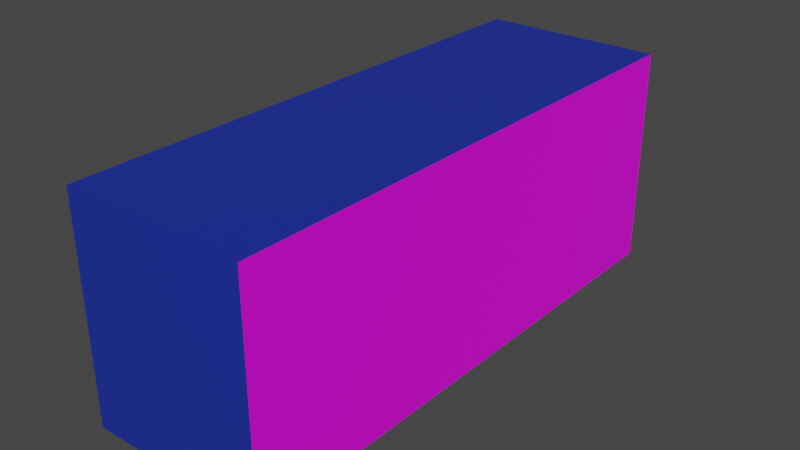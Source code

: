 # Source: sariwangi.blend  (saved by Blender 3.5.10; exported with 4.5.12 LTS)
import bpy
from mathutils import Matrix  # noqa: F401  (used for matrix-valued properties, if any)

bpy.ops.wm.read_factory_settings(use_empty=True)
scene = bpy.context.scene
scene.name = 'Scene'

# ---- collections
col_collection = bpy.data.collections.new('Collection'); scene.collection.children.link(col_collection)

# ---- images (referenced by path relative to the original .blend; pixels are not part of the script)
import os
ASSET_DIR = os.environ.get("B2B_ASSET_DIR", "")  # directory of the original .blend (textures are referenced by path, not embedded)
HERE = os.path.dirname(os.path.abspath(__file__))  # packed textures are extracted next to this script under _unpacked/

def load_image(name, relpath, width, height, colorspace="sRGB"):
    """Load a texture the original file referenced (path relative to the .blend, or extracted next to this script)."""
    p = next((c for c in (os.path.join(HERE, relpath), os.path.join(ASSET_DIR, relpath)) if relpath and os.path.exists(c)), "")
    if p:
        img = bpy.data.images.load(p, check_existing=True)
        img.name = name
    else:  # same state as the original file: an image datablock whose file is absent (Cycles renders it pink)
        img = bpy.data.images.new(name, width, height)
        img.source = "FILE"
        img.filepath = "//" + (relpath or name)
    img.colorspace_settings.name = colorspace
    return img
img_sariwangi_teh_sariwangi_ktk_1_85gr_x_48_ktk_full02_h03mc9pj_web = load_image('sariwangi_teh_sariwangi_ktk_1-85gr_x_48_ktk_full02_h03mc9pj.web', 'sariwangi_teh_sariwangi_ktk_1-85gr_x_48_ktk_full02_h03mc9pj.webp', 1024, 1024, 'sRGB')

# ---- materials (node trees are filled in below, after node groups)
mat_kotak = bpy.data.materials.new('kotak')
mat_kotak.use_transparent_shadow = False
mat_label = bpy.data.materials.new('label')
mat_label.use_transparent_shadow = False

# ---- material node trees
mat_kotak.use_nodes = True; mat_kotak.node_tree.nodes.clear()
_N = mat_kotak.node_tree.nodes; _L = mat_kotak.node_tree.links
n0 = _N.new('ShaderNodeBsdfPrincipled'); n0.name = 'Principled BSDF'; n0.location = (10, 300)
n0.distribution = 'GGX'
n0.subsurface_method = 'RANDOM_WALK_SKIN'
n0.inputs[0].default_value = (0.01033, 0.02843, 0.3419, 1.0)
n0.inputs[3].default_value = 1.45
n0.inputs[27].default_value = (0.0, 0.0, 0.0, 1.0)
n0.inputs[28].default_value = 1.0
n1 = _N.new('ShaderNodeOutputMaterial'); n1.name = 'Material Output'; n1.location = (300, 300)
_L.new(n0.outputs[0], n1.inputs[0])
n1.is_active_output = True
mat_label.use_nodes = True; mat_label.node_tree.nodes.clear()
_N = mat_label.node_tree.nodes; _L = mat_label.node_tree.links
n0 = _N.new('ShaderNodeBsdfPrincipled'); n0.name = 'Principled BSDF'; n0.location = (10, 300)
n0.distribution = 'GGX'
n0.subsurface_method = 'RANDOM_WALK_SKIN'
n0.inputs[3].default_value = 1.45
n0.inputs[27].default_value = (0.0, 0.0, 0.0, 1.0)
n0.inputs[28].default_value = 1.0
n1 = _N.new('ShaderNodeOutputMaterial'); n1.name = 'Material Output'; n1.location = (300, 300)
n2 = _N.new('ShaderNodeMapping'); n2.name = 'Mapping'; n2.location = (-450, 260)
n3 = _N.new('ShaderNodeTexCoord'); n3.name = 'Texture Coordinate'; n3.location = (-630, 260)
n4 = _N.new('ShaderNodeTexImage'); n4.name = 'Image Texture.001'; n4.location = (20, 220)
n4.image = img_sariwangi_teh_sariwangi_ktk_1_85gr_x_48_ktk_full02_h03mc9pj_web
n5 = _N.new('ShaderNodeMapping'); n5.name = 'Mapping.001'; n5.location = (-160, 220)
n6 = _N.new('ShaderNodeTexCoord'); n6.name = 'Texture Coordinate.001'; n6.location = (-340, 220)
n7 = _N.new('ShaderNodeTexImage'); n7.name = 'Image Texture'; n7.location = (-270, 260)
n7.image = img_sariwangi_teh_sariwangi_ktk_1_85gr_x_48_ktk_full02_h03mc9pj_web
_L.new(n0.outputs[0], n1.inputs[0])
_L.new(n7.outputs[0], n0.inputs[0])
_L.new(n2.outputs[0], n7.inputs[0])
_L.new(n3.outputs[2], n2.inputs[0])
_L.new(n4.outputs[0], n1.inputs[1])
_L.new(n5.outputs[0], n4.inputs[0])
_L.new(n6.outputs[2], n5.inputs[0])
n1.is_active_output = True

# ---- world
world_world = bpy.data.worlds.new('World'); scene.world = world_world
world_world.use_nodes = True; world_world.node_tree.nodes.clear()
_N = world_world.node_tree.nodes; _L = world_world.node_tree.links
n0 = _N.new('ShaderNodeOutputWorld'); n0.name = 'World Output'; n0.location = (300, 300)
n1 = _N.new('ShaderNodeBackground'); n1.name = 'Background'; n1.location = (10, 300)
n1.inputs[0].default_value = (0.05088, 0.05088, 0.05088, 1.0)
_L.new(n1.outputs[0], n0.inputs[0])
n0.is_active_output = True
world_world.color = (0.05088, 0.05088, 0.05088)
world_world.use_sun_shadow = False
world_world.sun_shadow_jitter_overblur = 0.0

# ---- meshes
me_cube_002 = bpy.data.meshes.new('Cube.002')
me_cube_002.from_pydata([(-0.5018, -1.488, -0.5288), (-0.5018, -1.488, 0.6756), (-0.5018, 1.488, -0.5288), (-0.5018, 1.488, 0.6756), (0.5018, -1.488, -0.5288), (0.5018, -1.488, 0.6756), (0.5018, 1.488, -0.5288), (0.5018, 1.488, 0.6756)], [], [(0, 1, 3, 2), (2, 3, 7, 6), (6, 7, 5, 4), (4, 5, 1, 0), (2, 6, 4, 0), (7, 3, 1, 5)])
me_cube_002.polygons.foreach_set('material_index', [0, 0, 1, 0, 0, 0])
_uv = me_cube_002.uv_layers.new(name='UVMap')
_uv.uv.foreach_set('vector', [0.375, 0.0, 0.625, 0.0, 0.625, 0.25, 0.375, 0.25, 0.375, 0.25, 0.625, 0.25, 0.625, 0.5, 0.375, 0.5, 0.883, 0.2419, 0.883, 0.5667, 0.1114, 0.568, 0.1114, 0.2431, 0.375, 0.75, 0.625, 0.75, 0.625, 1.0, 0.375, 1.0, 0.125, 0.5, 0.375, 0.5, 0.375, 0.75, 0.125, 0.75, 0.625, 0.5, 0.875, 0.5, 0.875, 0.75, 0.625, 0.75])
me_cube_002.materials.append(mat_kotak)
me_cube_002.materials.append(mat_label)
me_cube_002.update()

# ---- objects
ob_cube = bpy.data.objects.new('Cube', me_cube_002)
ob_empty = bpy.data.objects.new('Empty', img_sariwangi_teh_sariwangi_ktk_1_85gr_x_48_ktk_full02_h03mc9pj_web)

# ---- transforms, parenting, visibility, modifiers, constraints
ob_cube.location = (0.009753, 0.006663, -0.007251)
ob_cube.scale = (1.363, 1.363, 1.363)
ob_empty.location = (1.209e-16, 0.01134, 0.5444)
ob_empty.rotation_euler = (1.571, -0.0, 1.571)
ob_empty.empty_display_type = 'IMAGE'
ob_empty.empty_display_size = 5.0
ob_empty.empty_image_depth = 'BACK'
ob_empty.show_empty_image_perspective = False
ob_empty.empty_image_side = 'FRONT'

# ---- collection membership
col_collection.objects.link(ob_cube)
col_collection.objects.link(ob_empty)

# ---- scene / render settings (as saved in the file)
scene.frame_start = 1; scene.frame_end = 250; scene.frame_set(1)
scene.render.engine = 'BLENDER_EEVEE_NEXT'
scene.cycles.sampling_pattern = 'TABULATED_SOBOL'
scene.view_settings.view_transform = 'Filmic'
bpy.context.view_layer.update()

# ---- added for rendering (the .blend has no active camera and no usable light): camera, sun
cam_auto = bpy.data.cameras.new('AutoCamera')
cam_auto.lens = 50.0
cam_auto.sensor_width = 36.0
cam_auto.clip_end = 1000.0
ob_auto_camera = bpy.data.objects.new('AutoCamera', cam_auto)
scene.collection.objects.link(ob_auto_camera)
ob_auto_camera.location = (4.25216, -5.08422, 3.48667)
ob_auto_camera.rotation_euler = (1.09748, -7.21219e-08, 0.694738)
scene.camera = ob_auto_camera
light_auto_sun = bpy.data.lights.new('AutoSun', 'SUN')
light_auto_sun.energy = 3.0
light_auto_sun.angle = 0.0523599
ob_auto_sun = bpy.data.objects.new('AutoSun', light_auto_sun)
scene.collection.objects.link(ob_auto_sun)
ob_auto_sun.rotation_euler = (0.872665, 0.174533, 0.523599)
bpy.context.view_layer.update()
